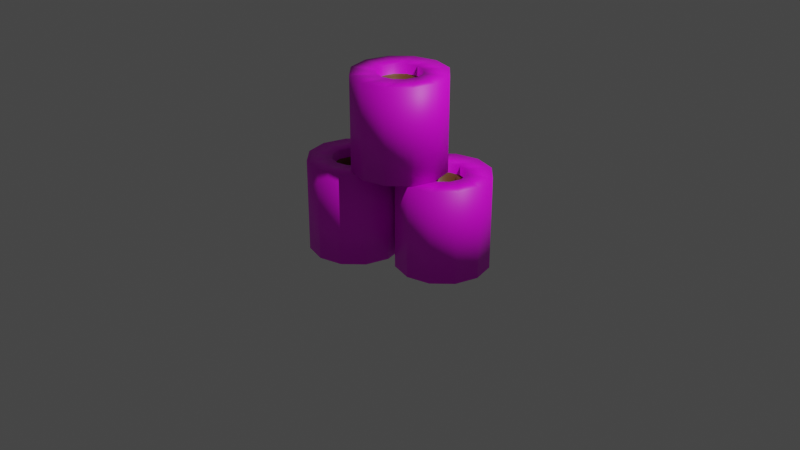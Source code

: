 # Source: ToilerRoll.blend  (saved by Blender 2.83.20; exported with 4.5.12 LTS)
import bpy
from mathutils import Matrix  # noqa: F401  (used for matrix-valued properties, if any)

bpy.ops.wm.read_factory_settings(use_empty=True)
scene = bpy.context.scene
scene.name = 'Scene'

# ---- collections
col_collection = bpy.data.collections.new('Collection'); scene.collection.children.link(col_collection)

# ---- images (referenced by path relative to the original .blend; pixels are not part of the script)
import os
ASSET_DIR = os.environ.get("B2B_ASSET_DIR", "")  # directory of the original .blend (textures are referenced by path, not embedded)
HERE = os.path.dirname(os.path.abspath(__file__))  # packed textures are extracted next to this script under _unpacked/

def load_image(name, relpath, width, height, colorspace="sRGB"):
    """Load a texture the original file referenced (path relative to the .blend, or extracted next to this script)."""
    p = next((c for c in (os.path.join(HERE, relpath), os.path.join(ASSET_DIR, relpath)) if relpath and os.path.exists(c)), "")
    if p:
        img = bpy.data.images.load(p, check_existing=True)
        img.name = name
    else:  # same state as the original file: an image datablock whose file is absent (Cycles renders it pink)
        img = bpy.data.images.new(name, width, height)
        img.source = "FILE"
        img.filepath = "//" + (relpath or name)
    img.colorspace_settings.name = colorspace
    return img
img_loopaper = load_image('LooPaper', 'LooPaper.png', 1024, 1024, 'sRGB')

# ---- materials (node trees are filled in below, after node groups)
mat_lootube = bpy.data.materials.new('LooTube')
mat_lootube.use_transparent_shadow = False
mat_loopaper = bpy.data.materials.new('LooPaper')
mat_loopaper.use_transparent_shadow = False

# ---- material node trees
mat_lootube.use_nodes = True; mat_lootube.node_tree.nodes.clear()
_N = mat_lootube.node_tree.nodes; _L = mat_lootube.node_tree.links
n0 = _N.new('ShaderNodeBsdfPrincipled'); n0.name = 'Principled BSDF'; n0.location = (10, 300)
n0.distribution = 'GGX'
n0.subsurface_method = 'BURLEY'
n0.inputs[0].default_value = (0.1971, 0.08253, 0.02367, 1.0)
n0.inputs[3].default_value = 1.45
n0.inputs[27].default_value = (0.0, 0.0, 0.0, 1.0)
n0.inputs[28].default_value = 1.0
n1 = _N.new('ShaderNodeOutputMaterial'); n1.name = 'Material Output'; n1.location = (300, 300)
_L.new(n0.outputs[0], n1.inputs[0])
n1.is_active_output = True
mat_loopaper.use_nodes = True; mat_loopaper.node_tree.nodes.clear()
_N = mat_loopaper.node_tree.nodes; _L = mat_loopaper.node_tree.links
n0 = _N.new('ShaderNodeBsdfPrincipled'); n0.name = 'Principled BSDF'; n0.location = (10, 300)
n0.distribution = 'GGX'
n0.subsurface_method = 'BURLEY'
n0.inputs[3].default_value = 1.45
n0.inputs[27].default_value = (0.0, 0.0, 0.0, 1.0)
n0.inputs[28].default_value = 1.0
n1 = _N.new('ShaderNodeOutputMaterial'); n1.name = 'Material Output'; n1.location = (300, 300)
n2 = _N.new('ShaderNodeTexImage'); n2.name = 'Image Texture'; n2.location = (-422, 301)
n2.image = img_loopaper
_L.new(n0.outputs[0], n1.inputs[0])
_L.new(n2.outputs[0], n0.inputs[0])
n1.is_active_output = True

# ---- world
world_world = bpy.data.worlds.new('World'); scene.world = world_world
world_world.use_nodes = True; world_world.node_tree.nodes.clear()
_N = world_world.node_tree.nodes; _L = world_world.node_tree.links
n0 = _N.new('ShaderNodeOutputWorld'); n0.name = 'World Output'; n0.location = (300, 300)
n1 = _N.new('ShaderNodeBackground'); n1.name = 'Background'; n1.location = (10, 300)
n1.inputs[0].default_value = (0.05088, 0.05088, 0.05088, 1.0)
_L.new(n1.outputs[0], n0.inputs[0])
n0.is_active_output = True
world_world.color = (0.05088, 0.05088, 0.05088)
world_world.use_sun_shadow = False
world_world.sun_shadow_jitter_overblur = 0.0

# ---- cameras
cam_camera = bpy.data.cameras.new('Camera')
cam_camera.clip_end = 100.0
cam_camera.ortho_scale = 7.314

# ---- lights
light_light = bpy.data.lights.new('Light', 'POINT')
light_light.transmission_factor = 0.0
light_light.energy = 1000.0
light_light.shadow_soft_size = 0.1
light_light.shadow_maximum_resolution = 0.006
light_light.use_absolute_resolution = True

# ---- meshes
me_cylinder_001 = bpy.data.meshes.new('Cylinder.001')
me_cylinder_001.from_pydata([(0.0, 0.5, -0.5), (0.25, 0.433, -0.5), (0.25, 0.433, 0.5), (0.0, 0.5, 0.5), (0.433, 0.25, -0.5), (0.433, 0.25, 0.5), (0.5, -2.186e-08, -0.5), (0.5, -2.186e-08, 0.5), (0.433, -0.25, -0.5), (0.433, -0.25, 0.5), (0.25, -0.433, -0.5), (0.25, -0.433, 0.5), (7.55e-08, -0.5, -0.5), (7.55e-08, -0.5, 0.5), (-0.25, -0.433, -0.5), (-0.25, -0.433, 0.5), (-0.433, -0.25, -0.5), (-0.433, -0.25, 0.5), (-0.5, -2.325e-07, -0.5), (-0.5, -2.325e-07, 0.5), (-0.433, 0.25, -0.5), (-0.433, 0.25, 0.5), (-0.25, 0.433, -0.5), (-0.25, 0.433, 0.5), (3.663e-08, 0.2362, -0.5), (0.1181, 0.2045, -0.5), (0.1181, 0.2045, 0.5), (3.663e-08, 0.2362, 0.5), (0.2045, 0.1181, -0.5), (0.2045, 0.1181, 0.5), (0.2362, -5.575e-09, -0.5), (0.2362, -5.575e-09, 0.5), (0.2045, -0.1181, -0.5), (0.2045, -0.1181, 0.5), (0.1181, -0.2045, -0.5), (0.1181, -0.2045, 0.5), (4.294e-08, -0.2362, -0.5), (4.294e-08, -0.2362, 0.5), (-0.1181, -0.2045, -0.5), (-0.1181, -0.2045, 0.5), (-0.2045, -0.1181, -0.5), (-0.2045, -0.1181, 0.5), (-0.2362, -1.063e-07, -0.5), (-0.2362, -1.063e-07, 0.5), (-0.2045, 0.1181, -0.5), (-0.2045, 0.1181, 0.5), (-0.1181, 0.2045, -0.5), (-0.1181, 0.2045, 0.5), (3.663e-08, 0.2362, -0.3992), (0.1181, 0.2045, -0.3992), (0.1181, 0.2045, 0.3992), (3.663e-08, 0.2362, 0.3992), (0.2045, 0.1181, -0.3992), (0.2045, 0.1181, 0.3992), (0.2362, -5.575e-09, -0.3992), (0.2362, -5.575e-09, 0.3992), (0.2045, -0.1181, -0.3992), (0.2045, -0.1181, 0.3992), (0.1181, -0.2045, -0.3992), (0.1181, -0.2045, 0.3992), (4.294e-08, -0.2362, -0.3992), (4.294e-08, -0.2362, 0.3992), (-0.1181, -0.2045, -0.3992), (-0.1181, -0.2045, 0.3992), (-0.2045, -0.1181, -0.3992), (-0.2045, -0.1181, 0.3992), (-0.2362, -1.063e-07, -0.3992), (-0.2362, -1.063e-07, 0.3992), (-0.2045, 0.1181, -0.3992), (-0.2045, 0.1181, 0.3992), (-0.1181, 0.2045, -0.3992), (-0.1181, 0.2045, 0.3992), (4.689e-08, 0.1807, -0.3992), (0.09036, 0.1565, -0.3992), (0.09036, 0.1565, 0.3992), (4.689e-08, 0.1807, 0.3992), (0.1565, 0.09036, -0.3992), (0.1565, 0.09036, 0.3992), (0.1807, -3.865e-09, -0.3992), (0.1807, -3.865e-09, 0.3992), (0.1565, -0.09036, -0.3992), (0.1565, -0.09036, 0.3992), (0.09036, -0.1565, -0.3992), (0.09036, -0.1565, 0.3992), (4.55e-08, -0.1807, -0.3992), (4.55e-08, -0.1807, 0.3992), (-0.09036, -0.1565, -0.3992), (-0.09036, -0.1565, 0.3992), (-0.1565, -0.09036, -0.3992), (-0.1565, -0.09036, 0.3992), (-0.1807, -7.635e-08, -0.3992), (-0.1807, -7.635e-08, 0.3992), (-0.1565, 0.09036, -0.3992), (-0.1565, 0.09036, 0.3992), (-0.09036, 0.1565, -0.3992), (-0.09036, 0.1565, 0.3992), (-0.9134, 0.1256, -0.5), (-0.6634, 0.05863, -0.5), (-0.6634, 0.05863, 0.5), (-0.9134, 0.1256, 0.5), (-0.4803, -0.1244, -0.5), (-0.4803, -0.1244, 0.5), (-0.4134, -0.3744, -0.5), (-0.4134, -0.3744, 0.5), (-0.4803, -0.6244, -0.5), (-0.4803, -0.6244, 0.5), (-0.6634, -0.8074, -0.5), (-0.6634, -0.8074, 0.5), (-0.9134, -0.8744, -0.5), (-0.9134, -0.8744, 0.5), (-1.163, -0.8074, -0.5), (-1.163, -0.8074, 0.5), (-1.346, -0.6244, -0.5), (-1.346, -0.6244, 0.5), (-1.413, -0.3744, -0.5), (-1.413, -0.3744, 0.5), (-1.346, -0.1244, -0.5), (-1.346, -0.1244, 0.5), (-1.163, 0.05863, -0.5), (-1.163, 0.05863, 0.5), (-0.9134, -0.1382, -0.5), (-0.7953, -0.1698, -0.5), (-0.7953, -0.1698, 0.5), (-0.9134, -0.1382, 0.5), (-0.7088, -0.2563, -0.5), (-0.7088, -0.2563, 0.5), (-0.6772, -0.3744, -0.5), (-0.6772, -0.3744, 0.5), (-0.7088, -0.4925, -0.5), (-0.7088, -0.4925, 0.5), (-0.7953, -0.5789, -0.5), (-0.7953, -0.5789, 0.5), (-0.9134, -0.6105, -0.5), (-0.9134, -0.6105, 0.5), (-1.031, -0.5789, -0.5), (-1.031, -0.5789, 0.5), (-1.118, -0.4925, -0.5), (-1.118, -0.4925, 0.5), (-1.15, -0.3744, -0.5), (-1.15, -0.3744, 0.5), (-1.118, -0.2563, -0.5), (-1.118, -0.2563, 0.5), (-1.031, -0.1698, -0.5), (-1.031, -0.1698, 0.5), (-0.9134, -0.1382, -0.3992), (-0.7953, -0.1698, -0.3992), (-0.7953, -0.1698, 0.3992), (-0.9134, -0.1382, 0.3992), (-0.7088, -0.2563, -0.3992), (-0.7088, -0.2563, 0.3992), (-0.6772, -0.3744, -0.3992), (-0.6772, -0.3744, 0.3992), (-0.7088, -0.4925, -0.3992), (-0.7088, -0.4925, 0.3992), (-0.7953, -0.5789, -0.3992), (-0.7953, -0.5789, 0.3992), (-0.9134, -0.6105, -0.3992), (-0.9134, -0.6105, 0.3992), (-1.031, -0.5789, -0.3992), (-1.031, -0.5789, 0.3992), (-1.118, -0.4925, -0.3992), (-1.118, -0.4925, 0.3992), (-1.15, -0.3744, -0.3992), (-1.15, -0.3744, 0.3992), (-1.118, -0.2563, -0.3992), (-1.118, -0.2563, 0.3992), (-1.031, -0.1698, -0.3992), (-1.031, -0.1698, 0.3992), (-0.9134, -0.1937, -0.3992), (-0.823, -0.2179, -0.3992), (-0.823, -0.2179, 0.3992), (-0.9134, -0.1937, 0.3992), (-0.7568, -0.284, -0.3992), (-0.7568, -0.284, 0.3992), (-0.7326, -0.3744, -0.3992), (-0.7326, -0.3744, 0.3992), (-0.7568, -0.4647, -0.3992), (-0.7568, -0.4647, 0.3992), (-0.823, -0.5309, -0.3992), (-0.823, -0.5309, 0.3992), (-0.9134, -0.5551, -0.3992), (-0.9134, -0.5551, 0.3992), (-1.004, -0.5309, -0.3992), (-1.004, -0.5309, 0.3992), (-1.07, -0.4647, -0.3992), (-1.07, -0.4647, 0.3992), (-1.094, -0.3744, -0.3992), (-1.094, -0.3744, 0.3992), (-1.07, -0.284, -0.3992), (-1.07, -0.284, 0.3992), (-1.004, -0.2179, -0.3992), (-1.004, -0.2179, 0.3992), (-0.3956, 0.2738, 0.506), (-0.1456, 0.2068, 0.506), (-0.1456, 0.2068, 1.506), (-0.3956, 0.2738, 1.506), (0.03739, 0.02383, 0.506), (0.03739, 0.02383, 1.506), (0.1044, -0.2262, 0.506), (0.1044, -0.2262, 1.506), (0.03739, -0.4762, 0.506), (0.03739, -0.4762, 1.506), (-0.1456, -0.6592, 0.506), (-0.1456, -0.6592, 1.506), (-0.3956, -0.7262, 0.506), (-0.3956, -0.7262, 1.506), (-0.6456, -0.6592, 0.506), (-0.6456, -0.6592, 1.506), (-0.8286, -0.4762, 0.506), (-0.8286, -0.4762, 1.506), (-0.8956, -0.2262, 0.506), (-0.8956, -0.2262, 1.506), (-0.8286, 0.02383, 0.506), (-0.8286, 0.02383, 1.506), (-0.6456, 0.2068, 0.506), (-0.6456, 0.2068, 1.506), (-0.3956, 0.01, 0.506), (-0.2775, -0.02164, 0.506), (-0.2775, -0.02164, 1.506), (-0.3956, 0.01, 1.506), (-0.1911, -0.1081, 0.506), (-0.1911, -0.1081, 1.506), (-0.1595, -0.2262, 0.506), (-0.1595, -0.2262, 1.506), (-0.1911, -0.3443, 0.506), (-0.1911, -0.3443, 1.506), (-0.2775, -0.4307, 0.506), (-0.2775, -0.4307, 1.506), (-0.3956, -0.4623, 0.506), (-0.3956, -0.4623, 1.506), (-0.5137, -0.4307, 0.506), (-0.5137, -0.4307, 1.506), (-0.6001, -0.3443, 0.506), (-0.6001, -0.3443, 1.506), (-0.6318, -0.2262, 0.506), (-0.6318, -0.2262, 1.506), (-0.6001, -0.1081, 0.506), (-0.6001, -0.1081, 1.506), (-0.5137, -0.02164, 0.506), (-0.5137, -0.02164, 1.506), (-0.3956, 0.01, 0.6068), (-0.2775, -0.02164, 0.6068), (-0.2775, -0.02164, 1.405), (-0.3956, 0.01, 1.405), (-0.1911, -0.1081, 0.6068), (-0.1911, -0.1081, 1.405), (-0.1595, -0.2262, 0.6068), (-0.1595, -0.2262, 1.405), (-0.1911, -0.3443, 0.6068), (-0.1911, -0.3443, 1.405), (-0.2775, -0.4307, 0.6068), (-0.2775, -0.4307, 1.405), (-0.3956, -0.4623, 0.6068), (-0.3956, -0.4623, 1.405), (-0.5137, -0.4307, 0.6068), (-0.5137, -0.4307, 1.405), (-0.6001, -0.3443, 0.6068), (-0.6001, -0.3443, 1.405), (-0.6318, -0.2262, 0.6068), (-0.6318, -0.2262, 1.405), (-0.6001, -0.1081, 0.6068), (-0.6001, -0.1081, 1.405), (-0.5137, -0.02164, 0.6068), (-0.5137, -0.02164, 1.405), (-0.3956, -0.04545, 0.6068), (-0.3053, -0.06966, 0.6068), (-0.3053, -0.06966, 1.405), (-0.3956, -0.04545, 1.405), (-0.2391, -0.1358, 0.6068), (-0.2391, -0.1358, 1.405), (-0.2149, -0.2262, 0.6068), (-0.2149, -0.2262, 1.405), (-0.2391, -0.3165, 0.6068), (-0.2391, -0.3165, 1.405), (-0.3053, -0.3827, 0.6068), (-0.3053, -0.3827, 1.405), (-0.3956, -0.4069, 0.6068), (-0.3956, -0.4069, 1.405), (-0.486, -0.3827, 0.6068), (-0.486, -0.3827, 1.405), (-0.5521, -0.3165, 0.6068), (-0.5521, -0.3165, 1.405), (-0.5763, -0.2262, 0.6068), (-0.5763, -0.2262, 1.405), (-0.5521, -0.1358, 0.6068), (-0.5521, -0.1358, 1.405), (-0.486, -0.06966, 0.6068), (-0.486, -0.06966, 1.405)], [], [(0, 3, 2, 1), (1, 2, 5, 4), (4, 5, 7, 6), (6, 7, 9, 8), (8, 9, 11, 10), (10, 11, 13, 12), (12, 13, 15, 14), (14, 15, 17, 16), (16, 17, 19, 18), (18, 19, 21, 20), (20, 21, 23, 22), (22, 23, 3, 0), (25, 24, 0, 1), (27, 26, 2, 3), (28, 25, 1, 4), (26, 29, 5, 2), (30, 28, 4, 6), (29, 31, 7, 5), (32, 30, 6, 8), (31, 33, 9, 7), (34, 32, 8, 10), (33, 35, 11, 9), (36, 34, 10, 12), (35, 37, 13, 11), (38, 36, 12, 14), (37, 39, 15, 13), (40, 38, 14, 16), (39, 41, 17, 15), (42, 40, 16, 18), (41, 43, 19, 17), (44, 42, 18, 20), (43, 45, 21, 19), (46, 44, 20, 22), (45, 47, 23, 21), (24, 46, 22, 0), (47, 27, 3, 23), (29, 26, 50, 53), (40, 42, 66, 64), (25, 28, 52, 49), (41, 39, 63, 65), (26, 27, 51, 50), (38, 40, 64, 62), (24, 25, 49, 48), (39, 37, 61, 63), (36, 38, 62, 60), (37, 35, 59, 61), (75, 95, 94, 72), (95, 93, 92, 94), (93, 91, 90, 92), (91, 89, 88, 90), (89, 87, 86, 88), (87, 85, 84, 86), (85, 83, 82, 84), (83, 81, 80, 82), (81, 79, 78, 80), (79, 77, 76, 78), (77, 74, 73, 76), (74, 75, 72, 73), (73, 72, 48, 49), (75, 74, 50, 51), (76, 73, 49, 52), (74, 77, 53, 50), (78, 76, 52, 54), (77, 79, 55, 53), (80, 78, 54, 56), (79, 81, 57, 55), (82, 80, 56, 58), (81, 83, 59, 57), (84, 82, 58, 60), (83, 85, 61, 59), (86, 84, 60, 62), (85, 87, 63, 61), (88, 86, 62, 64), (87, 89, 65, 63), (90, 88, 64, 66), (89, 91, 67, 65), (92, 90, 66, 68), (91, 93, 69, 67), (94, 92, 68, 70), (93, 95, 71, 69), (72, 94, 70, 48), (95, 75, 51, 71), (43, 41, 65, 67), (28, 30, 54, 52), (42, 44, 68, 66), (31, 29, 53, 55), (45, 43, 67, 69), (30, 32, 56, 54), (44, 46, 70, 68), (33, 31, 55, 57), (47, 45, 69, 71), (32, 34, 58, 56), (46, 24, 48, 70), (35, 33, 57, 59), (27, 47, 71, 51), (34, 36, 60, 58), (96, 99, 98, 97), (97, 98, 101, 100), (100, 101, 103, 102), (102, 103, 105, 104), (104, 105, 107, 106), (106, 107, 109, 108), (108, 109, 111, 110), (110, 111, 113, 112), (112, 113, 115, 114), (114, 115, 117, 116), (116, 117, 119, 118), (118, 119, 99, 96), (121, 120, 96, 97), (123, 122, 98, 99), (124, 121, 97, 100), (122, 125, 101, 98), (126, 124, 100, 102), (125, 127, 103, 101), (128, 126, 102, 104), (127, 129, 105, 103), (130, 128, 104, 106), (129, 131, 107, 105), (132, 130, 106, 108), (131, 133, 109, 107), (134, 132, 108, 110), (133, 135, 111, 109), (136, 134, 110, 112), (135, 137, 113, 111), (138, 136, 112, 114), (137, 139, 115, 113), (140, 138, 114, 116), (139, 141, 117, 115), (142, 140, 116, 118), (141, 143, 119, 117), (120, 142, 118, 96), (143, 123, 99, 119), (125, 122, 146, 149), (136, 138, 162, 160), (121, 124, 148, 145), (137, 135, 159, 161), (122, 123, 147, 146), (134, 136, 160, 158), (120, 121, 145, 144), (135, 133, 157, 159), (132, 134, 158, 156), (133, 131, 155, 157), (171, 191, 190, 168), (191, 189, 188, 190), (189, 187, 186, 188), (187, 185, 184, 186), (185, 183, 182, 184), (183, 181, 180, 182), (181, 179, 178, 180), (179, 177, 176, 178), (177, 175, 174, 176), (175, 173, 172, 174), (173, 170, 169, 172), (170, 171, 168, 169), (169, 168, 144, 145), (171, 170, 146, 147), (172, 169, 145, 148), (170, 173, 149, 146), (174, 172, 148, 150), (173, 175, 151, 149), (176, 174, 150, 152), (175, 177, 153, 151), (178, 176, 152, 154), (177, 179, 155, 153), (180, 178, 154, 156), (179, 181, 157, 155), (182, 180, 156, 158), (181, 183, 159, 157), (184, 182, 158, 160), (183, 185, 161, 159), (186, 184, 160, 162), (185, 187, 163, 161), (188, 186, 162, 164), (187, 189, 165, 163), (190, 188, 164, 166), (189, 191, 167, 165), (168, 190, 166, 144), (191, 171, 147, 167), (139, 137, 161, 163), (124, 126, 150, 148), (138, 140, 164, 162), (127, 125, 149, 151), (141, 139, 163, 165), (126, 128, 152, 150), (140, 142, 166, 164), (129, 127, 151, 153), (143, 141, 165, 167), (128, 130, 154, 152), (142, 120, 144, 166), (131, 129, 153, 155), (123, 143, 167, 147), (130, 132, 156, 154), (192, 195, 194, 193), (193, 194, 197, 196), (196, 197, 199, 198), (198, 199, 201, 200), (200, 201, 203, 202), (202, 203, 205, 204), (204, 205, 207, 206), (206, 207, 209, 208), (208, 209, 211, 210), (210, 211, 213, 212), (212, 213, 215, 214), (214, 215, 195, 192), (217, 216, 192, 193), (219, 218, 194, 195), (220, 217, 193, 196), (218, 221, 197, 194), (222, 220, 196, 198), (221, 223, 199, 197), (224, 222, 198, 200), (223, 225, 201, 199), (226, 224, 200, 202), (225, 227, 203, 201), (228, 226, 202, 204), (227, 229, 205, 203), (230, 228, 204, 206), (229, 231, 207, 205), (232, 230, 206, 208), (231, 233, 209, 207), (234, 232, 208, 210), (233, 235, 211, 209), (236, 234, 210, 212), (235, 237, 213, 211), (238, 236, 212, 214), (237, 239, 215, 213), (216, 238, 214, 192), (239, 219, 195, 215), (221, 218, 242, 245), (232, 234, 258, 256), (217, 220, 244, 241), (233, 231, 255, 257), (218, 219, 243, 242), (230, 232, 256, 254), (216, 217, 241, 240), (231, 229, 253, 255), (228, 230, 254, 252), (229, 227, 251, 253), (267, 287, 286, 264), (287, 285, 284, 286), (285, 283, 282, 284), (283, 281, 280, 282), (281, 279, 278, 280), (279, 277, 276, 278), (277, 275, 274, 276), (275, 273, 272, 274), (273, 271, 270, 272), (271, 269, 268, 270), (269, 266, 265, 268), (266, 267, 264, 265), (265, 264, 240, 241), (267, 266, 242, 243), (268, 265, 241, 244), (266, 269, 245, 242), (270, 268, 244, 246), (269, 271, 247, 245), (272, 270, 246, 248), (271, 273, 249, 247), (274, 272, 248, 250), (273, 275, 251, 249), (276, 274, 250, 252), (275, 277, 253, 251), (278, 276, 252, 254), (277, 279, 255, 253), (280, 278, 254, 256), (279, 281, 257, 255), (282, 280, 256, 258), (281, 283, 259, 257), (284, 282, 258, 260), (283, 285, 261, 259), (286, 284, 260, 262), (285, 287, 263, 261), (264, 286, 262, 240), (287, 267, 243, 263), (235, 233, 257, 259), (220, 222, 246, 244), (234, 236, 260, 258), (223, 221, 245, 247), (237, 235, 259, 261), (222, 224, 248, 246), (236, 238, 262, 260), (225, 223, 247, 249), (239, 237, 261, 263), (224, 226, 250, 248), (238, 216, 240, 262), (227, 225, 249, 251), (219, 239, 263, 243), (226, 228, 252, 250)])
me_cylinder_001.polygons.foreach_set('use_smooth', [True] * 288)
me_cylinder_001.polygons.foreach_set('material_index', [1, 1, 1, 1, 1, 1, 1, 1, 1, 1, 1, 1, 1, 1, 1, 1, 1, 1, 1, 1, 1, 1, 1, 1, 1, 1, 1, 1, 1, 1, 1, 1, 1, 1, 1, 1, 1, 1, 1, 1, 1, 1, 1, 1, 1, 1, 0, 0, 0, 0, 0, 0, 0, 0, 0, 0, 0, 0, 0, 0, 0, 0, 0, 0, 0, 0, 0, 0, 0, 0, 0, 0, 0, 0, 0, 0, 0, 0, 0, 0, 0, 0, 1, 1, 1, 1, 1, 1, 1, 1, 1, 1, 1, 1, 1, 1, 1, 1, 1, 1, 1, 1, 1, 1, 1, 1, 1, 1, 1, 1, 1, 1, 1, 1, 1, 1, 1, 1, 1, 1, 1, 1, 1, 1, 1, 1, 1, 1, 1, 1, 1, 1, 1, 1, 1, 1, 1, 1, 1, 1, 1, 1, 0, 0, 0, 0, 0, 0, 0, 0, 0, 0, 0, 0, 0, 0, 0, 0, 0, 0, 0, 0, 0, 0, 0, 0, 0, 0, 0, 0, 0, 0, 0, 0, 0, 0, 0, 0, 1, 1, 1, 1, 1, 1, 1, 1, 1, 1, 1, 1, 1, 1, 1, 1, 1, 1, 1, 1, 1, 1, 1, 1, 1, 1, 1, 1, 1, 1, 1, 1, 1, 1, 1, 1, 1, 1, 1, 1, 1, 1, 1, 1, 1, 1, 1, 1, 1, 1, 1, 1, 1, 1, 1, 1, 1, 1, 1, 1, 0, 0, 0, 0, 0, 0, 0, 0, 0, 0, 0, 0, 0, 0, 0, 0, 0, 0, 0, 0, 0, 0, 0, 0, 0, 0, 0, 0, 0, 0, 0, 0, 0, 0, 0, 0, 1, 1, 1, 1, 1, 1, 1, 1, 1, 1, 1, 1, 1, 1])
_uv = me_cylinder_001.uv_layers.new(name='UVMap')
_uv.uv.foreach_set('vector', [0.1682, 0.701, 0.1682, 0.3597, 0.2429, 0.3597, 0.2429, 0.701, 0.7429, 0.3597, 0.7429, 0.701, 0.6682, 0.701, 0.6682, 0.3597, 0.6682, 0.3597, 0.6682, 0.701, 0.5818, 0.701, 0.5818, 0.3597, 0.5818, 0.3597, 0.5818, 0.701, 0.5071, 0.701, 0.5071, 0.3597, 0.2571, 0.701, 0.2571, 0.3597, 0.3318, 0.3597, 0.3318, 0.701, 0.3318, 0.701, 0.3318, 0.3597, 0.4182, 0.3597, 0.4182, 0.701, 0.4182, 0.701, 0.4182, 0.3597, 0.4929, 0.3597, 0.4929, 0.701, 0.9929, 0.3597, 0.9929, 0.701, 0.9182, 0.701, 0.9182, 0.3597, 0.9182, 0.3597, 0.9182, 0.701, 0.8318, 0.701, 0.8318, 0.3597, 0.8318, 0.3597, 0.8318, 0.701, 0.7571, 0.701, 0.7571, 0.3597, 0.007076, 0.701, 0.007075, 0.3597, 0.08184, 0.3597, 0.08184, 0.701, 0.08184, 0.701, 0.08184, 0.3597, 0.1682, 0.3597, 0.1682, 0.701, 0.5883, 0.1956, 0.5883, 0.1539, 0.6733, 0.1306, 0.6733, 0.2189, 0.09467, 0.1956, 0.1151, 0.2317, 0.05283, 0.2954, 0.009665, 0.2189, 0.568, 0.2317, 0.5883, 0.1956, 0.6733, 0.2189, 0.6302, 0.2954, 0.1151, 0.2317, 0.1504, 0.2526, 0.1276, 0.3395, 0.05283, 0.2954, 0.5326, 0.2526, 0.568, 0.2317, 0.6302, 0.2954, 0.5554, 0.3395, 0.1504, 0.2526, 0.1911, 0.2526, 0.2139, 0.3395, 0.1276, 0.3395, 0.4919, 0.2526, 0.5326, 0.2526, 0.5554, 0.3395, 0.4691, 0.3395, 0.1911, 0.2526, 0.2265, 0.2317, 0.2887, 0.2954, 0.2139, 0.3395, 0.4566, 0.2317, 0.4919, 0.2526, 0.4691, 0.3395, 0.3943, 0.2954, 0.2265, 0.2317, 0.2468, 0.1956, 0.3318, 0.2189, 0.2887, 0.2954, 0.4362, 0.1956, 0.4566, 0.2317, 0.3943, 0.2954, 0.3512, 0.2189, 0.2468, 0.1956, 0.2468, 0.1539, 0.3318, 0.1306, 0.3318, 0.2189, 0.4362, 0.1539, 0.4362, 0.1956, 0.3512, 0.2189, 0.3512, 0.1306, 0.2468, 0.1539, 0.2265, 0.1177, 0.2887, 0.05406, 0.3318, 0.1306, 0.4566, 0.1177, 0.4362, 0.1539, 0.3512, 0.1306, 0.3943, 0.05406, 0.2265, 0.1177, 0.1911, 0.09686, 0.2139, 0.00989, 0.2887, 0.05406, 0.4919, 0.09686, 0.4566, 0.1177, 0.3943, 0.05406, 0.4691, 0.00989, 0.1911, 0.09686, 0.1504, 0.09686, 0.1276, 0.00989, 0.2139, 0.00989, 0.5326, 0.09686, 0.4919, 0.09686, 0.4691, 0.00989, 0.5554, 0.00989, 0.1504, 0.09686, 0.1151, 0.1177, 0.05283, 0.05406, 0.1276, 0.00989, 0.568, 0.1177, 0.5326, 0.09686, 0.5554, 0.00989, 0.6302, 0.05405, 0.1151, 0.1177, 0.09467, 0.1539, 0.009665, 0.1306, 0.05283, 0.05406, 0.5883, 0.1539, 0.568, 0.1177, 0.6302, 0.05405, 0.6733, 0.1306, 0.09467, 0.1539, 0.09467, 0.1956, 0.009665, 0.2189, 0.009665, 0.1306, 0.3584, 0.7507, 0.3584, 0.7146, 0.392, 0.7146, 0.392, 0.7507, 0.499, 0.7507, 0.499, 0.7925, 0.4654, 0.7925, 0.4654, 0.7507, 0.3228, 0.8286, 0.3228, 0.7925, 0.3564, 0.7925, 0.3564, 0.8286, 0.3207, 0.7925, 0.3207, 0.8286, 0.2871, 0.8286, 0.2871, 0.7925, 0.3941, 0.8286, 0.3941, 0.7925, 0.4277, 0.7925, 0.4277, 0.8286, 0.499, 0.7146, 0.499, 0.7507, 0.4654, 0.7507, 0.4654, 0.7146, 0.2154, 0.7925, 0.2154, 0.8286, 0.1817, 0.8286, 0.1817, 0.7925, 0.2851, 0.7146, 0.2851, 0.7507, 0.2515, 0.7507, 0.2515, 0.7146, 0.4297, 0.7507, 0.4297, 0.7146, 0.4633, 0.7146, 0.4633, 0.7507, 0.2851, 0.7507, 0.2851, 0.7925, 0.2515, 0.7925, 0.2515, 0.7507, 0.9051, 0.2806, 0.8739, 0.2806, 0.8739, 0.008174, 0.9051, 0.008174, 0.8739, 0.2806, 0.8469, 0.2806, 0.8469, 0.008174, 0.8739, 0.008174, 0.5878, 0.9918, 0.5608, 0.9918, 0.5608, 0.7194, 0.5878, 0.7194, 0.5608, 0.9918, 0.5296, 0.9918, 0.5296, 0.7194, 0.5608, 0.7194, 0.5296, 0.9918, 0.5026, 0.9918, 0.5026, 0.7194, 0.5296, 0.7194, 0.1782, 0.9918, 0.1511, 0.9918, 0.1511, 0.7194, 0.1782, 0.7194, 0.1511, 0.9918, 0.1199, 0.9918, 0.1199, 0.7194, 0.1511, 0.7194, 0.1199, 0.9918, 0.09292, 0.9918, 0.09292, 0.7194, 0.1199, 0.7194, 0.0878, 0.9918, 0.06078, 0.9918, 0.06078, 0.7194, 0.0878, 0.7194, 0.06078, 0.9918, 0.02958, 0.9918, 0.02958, 0.7194, 0.06078, 0.7194, 0.02958, 0.9918, 0.002557, 0.9918, 0.002557, 0.7194, 0.02958, 0.7194, 0.9321, 0.2806, 0.9051, 0.2806, 0.9051, 0.008174, 0.9321, 0.008174, 0.7054, 0.2316, 0.7054, 0.2635, 0.6876, 0.2684, 0.6876, 0.2267, 0.7793, 0.1421, 0.8063, 0.1261, 0.8194, 0.1395, 0.7841, 0.1604, 0.721, 0.204, 0.7054, 0.2316, 0.6876, 0.2267, 0.708, 0.1906, 0.8063, 0.1261, 0.8219, 0.09849, 0.8398, 0.1034, 0.8194, 0.1395, 0.7481, 0.188, 0.721, 0.204, 0.708, 0.1906, 0.7433, 0.1697, 0.8219, 0.09849, 0.8219, 0.06656, 0.8398, 0.06166, 0.8398, 0.1034, 0.7793, 0.188, 0.7481, 0.188, 0.7433, 0.1697, 0.7841, 0.1697, 0.8219, 0.06656, 0.8063, 0.03891, 0.8194, 0.02553, 0.8398, 0.06166, 0.8063, 0.204, 0.7793, 0.188, 0.7841, 0.1697, 0.8194, 0.1906, 0.8063, 0.03891, 0.7793, 0.02295, 0.7841, 0.004671, 0.8194, 0.02553, 0.8219, 0.2316, 0.8063, 0.204, 0.8194, 0.1906, 0.8398, 0.2267, 0.7793, 0.02295, 0.7481, 0.02295, 0.7433, 0.004671, 0.7841, 0.004671, 0.8219, 0.2635, 0.8219, 0.2316, 0.8398, 0.2267, 0.8398, 0.2684, 0.7481, 0.02295, 0.721, 0.03891, 0.708, 0.02553, 0.7433, 0.004671, 0.8063, 0.2912, 0.8219, 0.2635, 0.8398, 0.2684, 0.8194, 0.3046, 0.721, 0.03891, 0.7054, 0.06656, 0.6876, 0.06166, 0.708, 0.02553, 0.7793, 0.3072, 0.8063, 0.2912, 0.8194, 0.3046, 0.7841, 0.3254, 0.7054, 0.06656, 0.7054, 0.09849, 0.6876, 0.1034, 0.6876, 0.06166, 0.7481, 0.3072, 0.7793, 0.3072, 0.7841, 0.3254, 0.7433, 0.3254, 0.7054, 0.09849, 0.721, 0.1261, 0.708, 0.1395, 0.6876, 0.1034, 0.721, 0.2912, 0.7481, 0.3072, 0.7433, 0.3254, 0.708, 0.3046, 0.721, 0.1261, 0.7481, 0.1421, 0.7433, 0.1604, 0.708, 0.1395, 0.7054, 0.2635, 0.721, 0.2912, 0.708, 0.3046, 0.6876, 0.2684, 0.7481, 0.1421, 0.7793, 0.1421, 0.7841, 0.1604, 0.7433, 0.1604, 0.3207, 0.7507, 0.3207, 0.7925, 0.2871, 0.7925, 0.2871, 0.7507, 0.3228, 0.7925, 0.3228, 0.7507, 0.3564, 0.7507, 0.3564, 0.7925, 0.499, 0.7925, 0.499, 0.8286, 0.4654, 0.8286, 0.4654, 0.7925, 0.3584, 0.7925, 0.3584, 0.7507, 0.392, 0.7507, 0.392, 0.7925, 0.3207, 0.7146, 0.3207, 0.7507, 0.2871, 0.7507, 0.2871, 0.7146, 0.3228, 0.7507, 0.3228, 0.7146, 0.3564, 0.7146, 0.3564, 0.7507, 0.2154, 0.7146, 0.2154, 0.7507, 0.1817, 0.7507, 0.1817, 0.7146, 0.3584, 0.8286, 0.3584, 0.7925, 0.392, 0.7925, 0.392, 0.8286, 0.3941, 0.7507, 0.3941, 0.7146, 0.4277, 0.7146, 0.4277, 0.7507, 0.4297, 0.8286, 0.4297, 0.7925, 0.4633, 0.7925, 0.4633, 0.8286, 0.2154, 0.7507, 0.2154, 0.7925, 0.1817, 0.7925, 0.1817, 0.7507, 0.2851, 0.7925, 0.2851, 0.8286, 0.2515, 0.8286, 0.2515, 0.7925, 0.3941, 0.7925, 0.3941, 0.7507, 0.4277, 0.7507, 0.4277, 0.7925, 0.4297, 0.7925, 0.4297, 0.7507, 0.4633, 0.7507, 0.4633, 0.7925, 0.1682, 0.701, 0.1682, 0.3597, 0.2429, 0.3597, 0.2429, 0.701, 0.7429, 0.3597, 0.7429, 0.701, 0.6682, 0.701, 0.6682, 0.3597, 0.6682, 0.3597, 0.6682, 0.701, 0.5818, 0.701, 0.5818, 0.3597, 0.5818, 0.3597, 0.5818, 0.701, 0.5071, 0.701, 0.5071, 0.3597, 0.2571, 0.701, 0.2571, 0.3597, 0.3318, 0.3597, 0.3318, 0.701, 0.3318, 0.701, 0.3318, 0.3597, 0.4182, 0.3597, 0.4182, 0.701, 0.4182, 0.701, 0.4182, 0.3597, 0.4929, 0.3597, 0.4929, 0.701, 0.9929, 0.3597, 0.9929, 0.701, 0.9182, 0.701, 0.9182, 0.3597, 0.9182, 0.3597, 0.9182, 0.701, 0.8318, 0.701, 0.8318, 0.3597, 0.8318, 0.3597, 0.8318, 0.701, 0.7571, 0.701, 0.7571, 0.3597, 0.007076, 0.701, 0.007075, 0.3597, 0.08184, 0.3597, 0.08184, 0.701, 0.08184, 0.701, 0.08184, 0.3597, 0.1682, 0.3597, 0.1682, 0.701, 0.5883, 0.1956, 0.5883, 0.1539, 0.6733, 0.1306, 0.6733, 0.2189, 0.09467, 0.1956, 0.1151, 0.2317, 0.05283, 0.2954, 0.009665, 0.2189, 0.568, 0.2317, 0.5883, 0.1956, 0.6733, 0.2189, 0.6302, 0.2954, 0.1151, 0.2317, 0.1504, 0.2526, 0.1276, 0.3395, 0.05283, 0.2954, 0.5326, 0.2526, 0.568, 0.2317, 0.6302, 0.2954, 0.5554, 0.3395, 0.1504, 0.2526, 0.1911, 0.2526, 0.2139, 0.3395, 0.1276, 0.3395, 0.4919, 0.2526, 0.5326, 0.2526, 0.5554, 0.3395, 0.4691, 0.3395, 0.1911, 0.2526, 0.2265, 0.2317, 0.2887, 0.2954, 0.2139, 0.3395, 0.4566, 0.2317, 0.4919, 0.2526, 0.4691, 0.3395, 0.3943, 0.2954, 0.2265, 0.2317, 0.2468, 0.1956, 0.3318, 0.2189, 0.2887, 0.2954, 0.4362, 0.1956, 0.4566, 0.2317, 0.3943, 0.2954, 0.3512, 0.2189, 0.2468, 0.1956, 0.2468, 0.1539, 0.3318, 0.1306, 0.3318, 0.2189, 0.4362, 0.1539, 0.4362, 0.1956, 0.3512, 0.2189, 0.3512, 0.1306, 0.2468, 0.1539, 0.2265, 0.1177, 0.2887, 0.05406, 0.3318, 0.1306, 0.4566, 0.1177, 0.4362, 0.1539, 0.3512, 0.1306, 0.3943, 0.05406, 0.2265, 0.1177, 0.1911, 0.09686, 0.2139, 0.00989, 0.2887, 0.05406, 0.4919, 0.09686, 0.4566, 0.1177, 0.3943, 0.05406, 0.4691, 0.00989, 0.1911, 0.09686, 0.1504, 0.09686, 0.1276, 0.00989, 0.2139, 0.00989, 0.5326, 0.09686, 0.4919, 0.09686, 0.4691, 0.00989, 0.5554, 0.00989, 0.1504, 0.09686, 0.1151, 0.1177, 0.05283, 0.05406, 0.1276, 0.00989, 0.568, 0.1177, 0.5326, 0.09686, 0.5554, 0.00989, 0.6302, 0.05405, 0.1151, 0.1177, 0.09467, 0.1539, 0.009665, 0.1306, 0.05283, 0.05406, 0.5883, 0.1539, 0.568, 0.1177, 0.6302, 0.05405, 0.6733, 0.1306, 0.09467, 0.1539, 0.09467, 0.1956, 0.009665, 0.2189, 0.009665, 0.1306, 0.3584, 0.7507, 0.3584, 0.7146, 0.392, 0.7146, 0.392, 0.7507, 0.499, 0.7507, 0.499, 0.7925, 0.4654, 0.7925, 0.4654, 0.7507, 0.3228, 0.8286, 0.3228, 0.7925, 0.3564, 0.7925, 0.3564, 0.8286, 0.3207, 0.7925, 0.3207, 0.8286, 0.2871, 0.8286, 0.2871, 0.7925, 0.3941, 0.8286, 0.3941, 0.7925, 0.4277, 0.7925, 0.4277, 0.8286, 0.499, 0.7146, 0.499, 0.7507, 0.4654, 0.7507, 0.4654, 0.7146, 0.2154, 0.7925, 0.2154, 0.8286, 0.1817, 0.8286, 0.1817, 0.7925, 0.2851, 0.7146, 0.2851, 0.7507, 0.2515, 0.7507, 0.2515, 0.7146, 0.4297, 0.7507, 0.4297, 0.7146, 0.4633, 0.7146, 0.4633, 0.7507, 0.2851, 0.7507, 0.2851, 0.7925, 0.2515, 0.7925, 0.2515, 0.7507, 0.9051, 0.2806, 0.8739, 0.2806, 0.8739, 0.008174, 0.9051, 0.008174, 0.8739, 0.2806, 0.8469, 0.2806, 0.8469, 0.008174, 0.8739, 0.008174, 0.5878, 0.9918, 0.5608, 0.9918, 0.5608, 0.7194, 0.5878, 0.7194, 0.5608, 0.9918, 0.5296, 0.9918, 0.5296, 0.7194, 0.5608, 0.7194, 0.5296, 0.9918, 0.5026, 0.9918, 0.5026, 0.7194, 0.5296, 0.7194, 0.1782, 0.9918, 0.1511, 0.9918, 0.1511, 0.7194, 0.1782, 0.7194, 0.1511, 0.9918, 0.1199, 0.9918, 0.1199, 0.7194, 0.1511, 0.7194, 0.1199, 0.9918, 0.09292, 0.9918, 0.09292, 0.7194, 0.1199, 0.7194, 0.0878, 0.9918, 0.06078, 0.9918, 0.06078, 0.7194, 0.0878, 0.7194, 0.06078, 0.9918, 0.02958, 0.9918, 0.02958, 0.7194, 0.06078, 0.7194, 0.02958, 0.9918, 0.002557, 0.9918, 0.002557, 0.7194, 0.02958, 0.7194, 0.9321, 0.2806, 0.9051, 0.2806, 0.9051, 0.008174, 0.9321, 0.008174, 0.7054, 0.2316, 0.7054, 0.2635, 0.6876, 0.2684, 0.6876, 0.2267, 0.7793, 0.1421, 0.8063, 0.1261, 0.8194, 0.1395, 0.7841, 0.1604, 0.721, 0.204, 0.7054, 0.2316, 0.6876, 0.2267, 0.708, 0.1906, 0.8063, 0.1261, 0.8219, 0.09849, 0.8398, 0.1034, 0.8194, 0.1395, 0.7481, 0.188, 0.721, 0.204, 0.708, 0.1906, 0.7433, 0.1697, 0.8219, 0.09849, 0.8219, 0.06656, 0.8398, 0.06166, 0.8398, 0.1034, 0.7793, 0.188, 0.7481, 0.188, 0.7433, 0.1697, 0.7841, 0.1697, 0.8219, 0.06656, 0.8063, 0.03891, 0.8194, 0.02553, 0.8398, 0.06166, 0.8063, 0.204, 0.7793, 0.188, 0.7841, 0.1697, 0.8194, 0.1906, 0.8063, 0.03891, 0.7793, 0.02295, 0.7841, 0.004671, 0.8194, 0.02553, 0.8219, 0.2316, 0.8063, 0.204, 0.8194, 0.1906, 0.8398, 0.2267, 0.7793, 0.02295, 0.7481, 0.02295, 0.7433, 0.004671, 0.7841, 0.004671, 0.8219, 0.2635, 0.8219, 0.2316, 0.8398, 0.2267, 0.8398, 0.2684, 0.7481, 0.02295, 0.721, 0.03891, 0.708, 0.02553, 0.7433, 0.004671, 0.8063, 0.2912, 0.8219, 0.2635, 0.8398, 0.2684, 0.8194, 0.3046, 0.721, 0.03891, 0.7054, 0.06656, 0.6876, 0.06166, 0.708, 0.02553, 0.7793, 0.3072, 0.8063, 0.2912, 0.8194, 0.3046, 0.7841, 0.3254, 0.7054, 0.06656, 0.7054, 0.09849, 0.6876, 0.1034, 0.6876, 0.06166, 0.7481, 0.3072, 0.7793, 0.3072, 0.7841, 0.3254, 0.7433, 0.3254, 0.7054, 0.09849, 0.721, 0.1261, 0.708, 0.1395, 0.6876, 0.1034, 0.721, 0.2912, 0.7481, 0.3072, 0.7433, 0.3254, 0.708, 0.3046, 0.721, 0.1261, 0.7481, 0.1421, 0.7433, 0.1604, 0.708, 0.1395, 0.7054, 0.2635, 0.721, 0.2912, 0.708, 0.3046, 0.6876, 0.2684, 0.7481, 0.1421, 0.7793, 0.1421, 0.7841, 0.1604, 0.7433, 0.1604, 0.3207, 0.7507, 0.3207, 0.7925, 0.2871, 0.7925, 0.2871, 0.7507, 0.3228, 0.7925, 0.3228, 0.7507, 0.3564, 0.7507, 0.3564, 0.7925, 0.499, 0.7925, 0.499, 0.8286, 0.4654, 0.8286, 0.4654, 0.7925, 0.3584, 0.7925, 0.3584, 0.7507, 0.392, 0.7507, 0.392, 0.7925, 0.3207, 0.7146, 0.3207, 0.7507, 0.2871, 0.7507, 0.2871, 0.7146, 0.3228, 0.7507, 0.3228, 0.7146, 0.3564, 0.7146, 0.3564, 0.7507, 0.2154, 0.7146, 0.2154, 0.7507, 0.1817, 0.7507, 0.1817, 0.7146, 0.3584, 0.8286, 0.3584, 0.7925, 0.392, 0.7925, 0.392, 0.8286, 0.3941, 0.7507, 0.3941, 0.7146, 0.4277, 0.7146, 0.4277, 0.7507, 0.4297, 0.8286, 0.4297, 0.7925, 0.4633, 0.7925, 0.4633, 0.8286, 0.2154, 0.7507, 0.2154, 0.7925, 0.1817, 0.7925, 0.1817, 0.7507, 0.2851, 0.7925, 0.2851, 0.8286, 0.2515, 0.8286, 0.2515, 0.7925, 0.3941, 0.7925, 0.3941, 0.7507, 0.4277, 0.7507, 0.4277, 0.7925, 0.4297, 0.7925, 0.4297, 0.7507, 0.4633, 0.7507, 0.4633, 0.7925, 0.1682, 0.701, 0.1682, 0.3597, 0.2429, 0.3597, 0.2429, 0.701, 0.7429, 0.3597, 0.7429, 0.701, 0.6682, 0.701, 0.6682, 0.3597, 0.6682, 0.3597, 0.6682, 0.701, 0.5818, 0.701, 0.5818, 0.3597, 0.5818, 0.3597, 0.5818, 0.701, 0.5071, 0.701, 0.5071, 0.3597, 0.2571, 0.701, 0.2571, 0.3597, 0.3318, 0.3597, 0.3318, 0.701, 0.3318, 0.701, 0.3318, 0.3597, 0.4182, 0.3597, 0.4182, 0.701, 0.4182, 0.701, 0.4182, 0.3597, 0.4929, 0.3597, 0.4929, 0.701, 0.9929, 0.3597, 0.9929, 0.701, 0.9182, 0.701, 0.9182, 0.3597, 0.9182, 0.3597, 0.9182, 0.701, 0.8318, 0.701, 0.8318, 0.3597, 0.8318, 0.3597, 0.8318, 0.701, 0.7571, 0.701, 0.7571, 0.3597, 0.007076, 0.701, 0.007075, 0.3597, 0.08184, 0.3597, 0.08184, 0.701, 0.08184, 0.701, 0.08184, 0.3597, 0.1682, 0.3597, 0.1682, 0.701, 0.5883, 0.1956, 0.5883, 0.1539, 0.6733, 0.1306, 0.6733, 0.2189, 0.09467, 0.1956, 0.1151, 0.2317, 0.05283, 0.2954, 0.009665, 0.2189, 0.568, 0.2317, 0.5883, 0.1956, 0.6733, 0.2189, 0.6302, 0.2954, 0.1151, 0.2317, 0.1504, 0.2526, 0.1276, 0.3395, 0.05283, 0.2954, 0.5326, 0.2526, 0.568, 0.2317, 0.6302, 0.2954, 0.5554, 0.3395, 0.1504, 0.2526, 0.1911, 0.2526, 0.2139, 0.3395, 0.1276, 0.3395, 0.4919, 0.2526, 0.5326, 0.2526, 0.5554, 0.3395, 0.4691, 0.3395, 0.1911, 0.2526, 0.2265, 0.2317, 0.2887, 0.2954, 0.2139, 0.3395, 0.4566, 0.2317, 0.4919, 0.2526, 0.4691, 0.3395, 0.3943, 0.2954, 0.2265, 0.2317, 0.2468, 0.1956, 0.3318, 0.2189, 0.2887, 0.2954, 0.4362, 0.1956, 0.4566, 0.2317, 0.3943, 0.2954, 0.3512, 0.2189, 0.2468, 0.1956, 0.2468, 0.1539, 0.3318, 0.1306, 0.3318, 0.2189, 0.4362, 0.1539, 0.4362, 0.1956, 0.3512, 0.2189, 0.3512, 0.1306, 0.2468, 0.1539, 0.2265, 0.1177, 0.2887, 0.05406, 0.3318, 0.1306, 0.4566, 0.1177, 0.4362, 0.1539, 0.3512, 0.1306, 0.3943, 0.05406, 0.2265, 0.1177, 0.1911, 0.09686, 0.2139, 0.00989, 0.2887, 0.05406, 0.4919, 0.09686, 0.4566, 0.1177, 0.3943, 0.05406, 0.4691, 0.00989, 0.1911, 0.09686, 0.1504, 0.09686, 0.1276, 0.00989, 0.2139, 0.00989, 0.5326, 0.09686, 0.4919, 0.09686, 0.4691, 0.00989, 0.5554, 0.00989, 0.1504, 0.09686, 0.1151, 0.1177, 0.05283, 0.05406, 0.1276, 0.00989, 0.568, 0.1177, 0.5326, 0.09686, 0.5554, 0.00989, 0.6302, 0.05405, 0.1151, 0.1177, 0.09467, 0.1539, 0.009665, 0.1306, 0.05283, 0.05406, 0.5883, 0.1539, 0.568, 0.1177, 0.6302, 0.05405, 0.6733, 0.1306, 0.09467, 0.1539, 0.09467, 0.1956, 0.009665, 0.2189, 0.009665, 0.1306, 0.3584, 0.7507, 0.3584, 0.7146, 0.392, 0.7146, 0.392, 0.7507, 0.499, 0.7507, 0.499, 0.7925, 0.4654, 0.7925, 0.4654, 0.7507, 0.3228, 0.8286, 0.3228, 0.7925, 0.3564, 0.7925, 0.3564, 0.8286, 0.3207, 0.7925, 0.3207, 0.8286, 0.2871, 0.8286, 0.2871, 0.7925, 0.3941, 0.8286, 0.3941, 0.7925, 0.4277, 0.7925, 0.4277, 0.8286, 0.499, 0.7146, 0.499, 0.7507, 0.4654, 0.7507, 0.4654, 0.7146, 0.2154, 0.7925, 0.2154, 0.8286, 0.1817, 0.8286, 0.1817, 0.7925, 0.2851, 0.7146, 0.2851, 0.7507, 0.2515, 0.7507, 0.2515, 0.7146, 0.4297, 0.7507, 0.4297, 0.7146, 0.4633, 0.7146, 0.4633, 0.7507, 0.2851, 0.7507, 0.2851, 0.7925, 0.2515, 0.7925, 0.2515, 0.7507, 0.9051, 0.2806, 0.8739, 0.2806, 0.8739, 0.008174, 0.9051, 0.008174, 0.8739, 0.2806, 0.8469, 0.2806, 0.8469, 0.008174, 0.8739, 0.008174, 0.5878, 0.9918, 0.5608, 0.9918, 0.5608, 0.7194, 0.5878, 0.7194, 0.5608, 0.9918, 0.5296, 0.9918, 0.5296, 0.7194, 0.5608, 0.7194, 0.5296, 0.9918, 0.5026, 0.9918, 0.5026, 0.7194, 0.5296, 0.7194, 0.1782, 0.9918, 0.1511, 0.9918, 0.1511, 0.7194, 0.1782, 0.7194, 0.1511, 0.9918, 0.1199, 0.9918, 0.1199, 0.7194, 0.1511, 0.7194, 0.1199, 0.9918, 0.09292, 0.9918, 0.09292, 0.7194, 0.1199, 0.7194, 0.0878, 0.9918, 0.06078, 0.9918, 0.06078, 0.7194, 0.0878, 0.7194, 0.06078, 0.9918, 0.02958, 0.9918, 0.02958, 0.7194, 0.06078, 0.7194, 0.02958, 0.9918, 0.002557, 0.9918, 0.002557, 0.7194, 0.02958, 0.7194, 0.9321, 0.2806, 0.9051, 0.2806, 0.9051, 0.008174, 0.9321, 0.008174, 0.7054, 0.2316, 0.7054, 0.2635, 0.6876, 0.2684, 0.6876, 0.2267, 0.7793, 0.1421, 0.8063, 0.1261, 0.8194, 0.1395, 0.7841, 0.1604, 0.721, 0.204, 0.7054, 0.2316, 0.6876, 0.2267, 0.708, 0.1906, 0.8063, 0.1261, 0.8219, 0.09849, 0.8398, 0.1034, 0.8194, 0.1395, 0.7481, 0.188, 0.721, 0.204, 0.708, 0.1906, 0.7433, 0.1697, 0.8219, 0.09849, 0.8219, 0.06656, 0.8398, 0.06166, 0.8398, 0.1034, 0.7793, 0.188, 0.7481, 0.188, 0.7433, 0.1697, 0.7841, 0.1697, 0.8219, 0.06656, 0.8063, 0.03891, 0.8194, 0.02553, 0.8398, 0.06166, 0.8063, 0.204, 0.7793, 0.188, 0.7841, 0.1697, 0.8194, 0.1906, 0.8063, 0.03891, 0.7793, 0.02295, 0.7841, 0.004671, 0.8194, 0.02553, 0.8219, 0.2316, 0.8063, 0.204, 0.8194, 0.1906, 0.8398, 0.2267, 0.7793, 0.02295, 0.7481, 0.02295, 0.7433, 0.004671, 0.7841, 0.004671, 0.8219, 0.2635, 0.8219, 0.2316, 0.8398, 0.2267, 0.8398, 0.2684, 0.7481, 0.02295, 0.721, 0.03891, 0.708, 0.02553, 0.7433, 0.004671, 0.8063, 0.2912, 0.8219, 0.2635, 0.8398, 0.2684, 0.8194, 0.3046, 0.721, 0.03891, 0.7054, 0.06656, 0.6876, 0.06166, 0.708, 0.02553, 0.7793, 0.3072, 0.8063, 0.2912, 0.8194, 0.3046, 0.7841, 0.3254, 0.7054, 0.06656, 0.7054, 0.09849, 0.6876, 0.1034, 0.6876, 0.06166, 0.7481, 0.3072, 0.7793, 0.3072, 0.7841, 0.3254, 0.7433, 0.3254, 0.7054, 0.09849, 0.721, 0.1261, 0.708, 0.1395, 0.6876, 0.1034, 0.721, 0.2912, 0.7481, 0.3072, 0.7433, 0.3254, 0.708, 0.3046, 0.721, 0.1261, 0.7481, 0.1421, 0.7433, 0.1604, 0.708, 0.1395, 0.7054, 0.2635, 0.721, 0.2912, 0.708, 0.3046, 0.6876, 0.2684, 0.7481, 0.1421, 0.7793, 0.1421, 0.7841, 0.1604, 0.7433, 0.1604, 0.3207, 0.7507, 0.3207, 0.7925, 0.2871, 0.7925, 0.2871, 0.7507, 0.3228, 0.7925, 0.3228, 0.7507, 0.3564, 0.7507, 0.3564, 0.7925, 0.499, 0.7925, 0.499, 0.8286, 0.4654, 0.8286, 0.4654, 0.7925, 0.3584, 0.7925, 0.3584, 0.7507, 0.392, 0.7507, 0.392, 0.7925, 0.3207, 0.7146, 0.3207, 0.7507, 0.2871, 0.7507, 0.2871, 0.7146, 0.3228, 0.7507, 0.3228, 0.7146, 0.3564, 0.7146, 0.3564, 0.7507, 0.2154, 0.7146, 0.2154, 0.7507, 0.1817, 0.7507, 0.1817, 0.7146, 0.3584, 0.8286, 0.3584, 0.7925, 0.392, 0.7925, 0.392, 0.8286, 0.3941, 0.7507, 0.3941, 0.7146, 0.4277, 0.7146, 0.4277, 0.7507, 0.4297, 0.8286, 0.4297, 0.7925, 0.4633, 0.7925, 0.4633, 0.8286, 0.2154, 0.7507, 0.2154, 0.7925, 0.1817, 0.7925, 0.1817, 0.7507, 0.2851, 0.7925, 0.2851, 0.8286, 0.2515, 0.8286, 0.2515, 0.7925, 0.3941, 0.7925, 0.3941, 0.7507, 0.4277, 0.7507, 0.4277, 0.7925, 0.4297, 0.7925, 0.4297, 0.7507, 0.4633, 0.7507, 0.4633, 0.7925])
me_cylinder_001.materials.append(mat_lootube)
me_cylinder_001.materials.append(mat_loopaper)
me_cylinder_001.use_remesh_fix_poles = True
me_cylinder_001.use_remesh_preserve_attributes = False
me_cylinder_001.use_mirror_vertex_groups = False
me_cylinder_001.update()

# ---- objects
ob_light = bpy.data.objects.new('Light', light_light)
ob_camera = bpy.data.objects.new('Camera', cam_camera)
ob_roll3 = bpy.data.objects.new('Roll3', me_cylinder_001)

# ---- transforms, parenting, visibility, modifiers, constraints
ob_light.location = (4.076, 1.005, 5.904)
ob_light.rotation_euler = (0.6503, 0.05522, 1.866)
ob_light.lock_rotations_4d = False
ob_light.empty_display_type = 'ARROWS'
ob_light.color = (0.0, 0.0, 0.0, 0.0)
ob_light.lineart.crease_threshold = 0.0
ob_camera.location = (7.359, -6.926, 4.958)
ob_camera.rotation_euler = (1.109, 0.0, 0.8149)
ob_camera.lock_rotations_4d = False
ob_camera.empty_display_type = 'ARROWS'
ob_camera.color = (0.0, 0.0, 0.0, 0.0)
ob_camera.display_type = 'WIRE'
ob_camera.lineart.crease_threshold = 0.0
ob_roll3.location = (0.2829, 0.3416, -4.657e-10)
ob_roll3.lineart.crease_threshold = 0.0

# ---- collection membership
col_collection.objects.link(ob_light)
col_collection.objects.link(ob_camera)
col_collection.objects.link(ob_roll3)

# ---- scene / render settings (as saved in the file)
scene.camera = ob_camera
scene.frame_start = 1; scene.frame_end = 250; scene.frame_set(1)
scene.render.engine = 'BLENDER_EEVEE_NEXT'
scene.cycles.use_denoising = False
scene.cycles.samples = 128
scene.cycles.sampling_pattern = 'TABULATED_SOBOL'
scene.cycles.use_adaptive_sampling = False
scene.cycles.use_light_tree = False
scene.view_settings.view_transform = 'Filmic'
bpy.context.view_layer.update()
